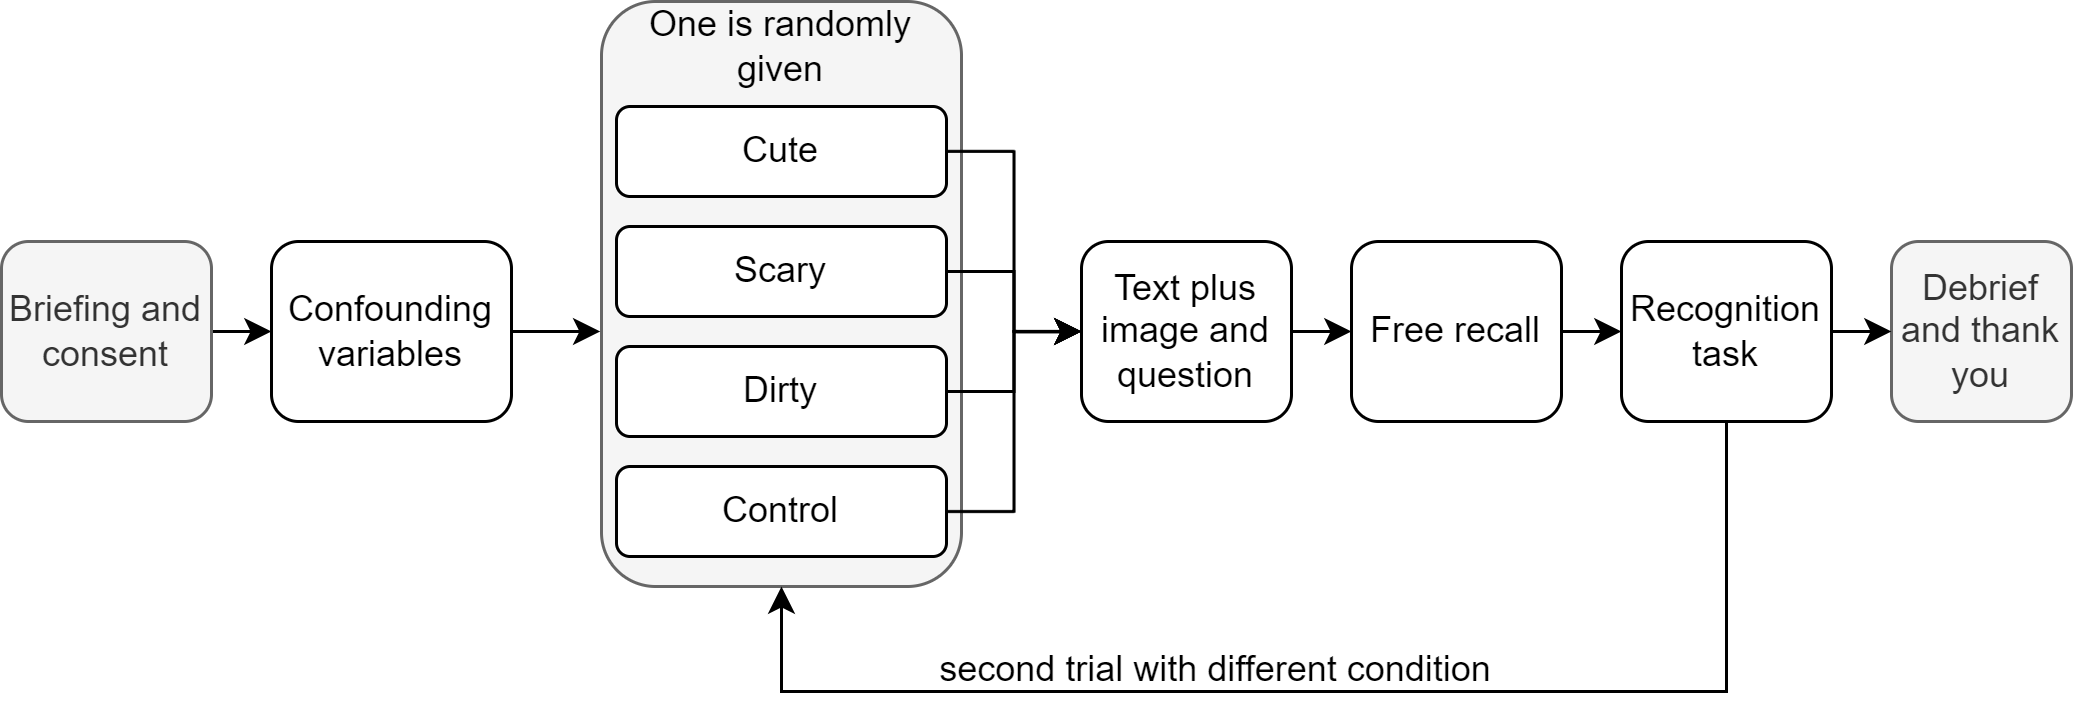

The diagram above was exported from draw.io. Its source (the exported page's mxGraphModel, read from the mxfile embedded in the PNG):
<mxGraphModel dx="1050" dy="569" grid="1" gridSize="10" guides="1" tooltips="1" connect="1" arrows="1" fold="1" page="1" pageScale="1" pageWidth="850" pageHeight="1100" math="0" shadow="0">
  <root>
    <mxCell id="0" />
    <mxCell id="1" parent="0" />
    <mxCell id="iqrZMdQ72QaIPsKWvsc--3" style="edgeStyle=orthogonalEdgeStyle;rounded=0;orthogonalLoop=1;jettySize=auto;html=1;exitX=1;exitY=0.5;exitDx=0;exitDy=0;entryX=0;entryY=0.5;entryDx=0;entryDy=0;" parent="1" source="iqrZMdQ72QaIPsKWvsc--1" target="iqrZMdQ72QaIPsKWvsc--2" edge="1">
      <mxGeometry relative="1" as="geometry" />
    </mxCell>
    <mxCell id="iqrZMdQ72QaIPsKWvsc--1" value="Briefing and consent" style="rounded=1;whiteSpace=wrap;html=1;fillColor=#f5f5f5;strokeColor=#666666;fontColor=#333333;" parent="1" vertex="1">
      <mxGeometry x="140" y="110" width="70" height="60" as="geometry" />
    </mxCell>
    <mxCell id="iqrZMdQ72QaIPsKWvsc--2" value="Confounding variables" style="rounded=1;whiteSpace=wrap;html=1;" parent="1" vertex="1">
      <mxGeometry x="230" y="110" width="80" height="60" as="geometry" />
    </mxCell>
    <mxCell id="iqrZMdQ72QaIPsKWvsc--4" value="" style="rounded=1;whiteSpace=wrap;html=1;fillColor=#f5f5f5;strokeColor=#666666;fontColor=#333333;" parent="1" vertex="1">
      <mxGeometry x="340" y="30" width="120" height="195" as="geometry" />
    </mxCell>
    <mxCell id="iqrZMdQ72QaIPsKWvsc--15" style="edgeStyle=orthogonalEdgeStyle;rounded=0;orthogonalLoop=1;jettySize=auto;html=1;exitX=1;exitY=0.5;exitDx=0;exitDy=0;entryX=0;entryY=0.5;entryDx=0;entryDy=0;" parent="1" source="iqrZMdQ72QaIPsKWvsc--5" target="iqrZMdQ72QaIPsKWvsc--11" edge="1">
      <mxGeometry relative="1" as="geometry" />
    </mxCell>
    <mxCell id="iqrZMdQ72QaIPsKWvsc--5" value="Scary" style="rounded=1;whiteSpace=wrap;html=1;" parent="1" vertex="1">
      <mxGeometry x="345" y="105" width="110" height="30" as="geometry" />
    </mxCell>
    <mxCell id="iqrZMdQ72QaIPsKWvsc--14" style="edgeStyle=orthogonalEdgeStyle;rounded=0;orthogonalLoop=1;jettySize=auto;html=1;exitX=1;exitY=0.5;exitDx=0;exitDy=0;entryX=0;entryY=0.5;entryDx=0;entryDy=0;" parent="1" source="iqrZMdQ72QaIPsKWvsc--6" target="iqrZMdQ72QaIPsKWvsc--11" edge="1">
      <mxGeometry relative="1" as="geometry" />
    </mxCell>
    <mxCell id="iqrZMdQ72QaIPsKWvsc--6" value="Cute" style="rounded=1;whiteSpace=wrap;html=1;" parent="1" vertex="1">
      <mxGeometry x="345" y="65" width="110" height="30" as="geometry" />
    </mxCell>
    <mxCell id="iqrZMdQ72QaIPsKWvsc--16" style="edgeStyle=orthogonalEdgeStyle;rounded=0;orthogonalLoop=1;jettySize=auto;html=1;exitX=1;exitY=0.5;exitDx=0;exitDy=0;entryX=0;entryY=0.5;entryDx=0;entryDy=0;" parent="1" source="iqrZMdQ72QaIPsKWvsc--7" target="iqrZMdQ72QaIPsKWvsc--11" edge="1">
      <mxGeometry relative="1" as="geometry" />
    </mxCell>
    <mxCell id="iqrZMdQ72QaIPsKWvsc--7" value="Dirty" style="rounded=1;whiteSpace=wrap;html=1;" parent="1" vertex="1">
      <mxGeometry x="345" y="145" width="110" height="30" as="geometry" />
    </mxCell>
    <mxCell id="iqrZMdQ72QaIPsKWvsc--17" style="edgeStyle=orthogonalEdgeStyle;rounded=0;orthogonalLoop=1;jettySize=auto;html=1;exitX=1;exitY=0.5;exitDx=0;exitDy=0;entryX=0;entryY=0.5;entryDx=0;entryDy=0;" parent="1" source="iqrZMdQ72QaIPsKWvsc--8" target="iqrZMdQ72QaIPsKWvsc--11" edge="1">
      <mxGeometry relative="1" as="geometry" />
    </mxCell>
    <mxCell id="iqrZMdQ72QaIPsKWvsc--8" value="Control" style="rounded=1;whiteSpace=wrap;html=1;" parent="1" vertex="1">
      <mxGeometry x="345" y="185" width="110" height="30" as="geometry" />
    </mxCell>
    <mxCell id="iqrZMdQ72QaIPsKWvsc--18" style="edgeStyle=orthogonalEdgeStyle;rounded=0;orthogonalLoop=1;jettySize=auto;html=1;exitX=1;exitY=0.5;exitDx=0;exitDy=0;entryX=0;entryY=0.5;entryDx=0;entryDy=0;" parent="1" source="iqrZMdQ72QaIPsKWvsc--11" target="iqrZMdQ72QaIPsKWvsc--12" edge="1">
      <mxGeometry relative="1" as="geometry" />
    </mxCell>
    <mxCell id="iqrZMdQ72QaIPsKWvsc--11" value="Text plus image and question" style="rounded=1;whiteSpace=wrap;html=1;" parent="1" vertex="1">
      <mxGeometry x="500" y="110" width="70" height="60" as="geometry" />
    </mxCell>
    <mxCell id="fRksHflK1rGuR9vrUw59-3" style="edgeStyle=orthogonalEdgeStyle;rounded=0;orthogonalLoop=1;jettySize=auto;html=1;exitX=1;exitY=0.5;exitDx=0;exitDy=0;entryX=0;entryY=0.5;entryDx=0;entryDy=0;" edge="1" parent="1" source="iqrZMdQ72QaIPsKWvsc--12" target="fRksHflK1rGuR9vrUw59-1">
      <mxGeometry relative="1" as="geometry" />
    </mxCell>
    <mxCell id="iqrZMdQ72QaIPsKWvsc--12" value="Free recall" style="rounded=1;whiteSpace=wrap;html=1;" parent="1" vertex="1">
      <mxGeometry x="590" y="110" width="70" height="60" as="geometry" />
    </mxCell>
    <mxCell id="iqrZMdQ72QaIPsKWvsc--19" value="Debrief and thank you" style="rounded=1;whiteSpace=wrap;html=1;fillColor=#f5f5f5;strokeColor=#666666;fontColor=#333333;" parent="1" vertex="1">
      <mxGeometry x="770" y="110" width="60" height="60" as="geometry" />
    </mxCell>
    <mxCell id="iqrZMdQ72QaIPsKWvsc--22" value="second trial with different condition" style="text;html=1;strokeColor=none;fillColor=none;align=center;verticalAlign=middle;whiteSpace=wrap;rounded=0;" parent="1" vertex="1">
      <mxGeometry x="450" y="240" width="190" height="25" as="geometry" />
    </mxCell>
    <mxCell id="fRksHflK1rGuR9vrUw59-4" style="edgeStyle=orthogonalEdgeStyle;rounded=0;orthogonalLoop=1;jettySize=auto;html=1;exitX=1;exitY=0.5;exitDx=0;exitDy=0;entryX=0;entryY=0.5;entryDx=0;entryDy=0;" edge="1" parent="1" source="fRksHflK1rGuR9vrUw59-1" target="iqrZMdQ72QaIPsKWvsc--19">
      <mxGeometry relative="1" as="geometry" />
    </mxCell>
    <mxCell id="fRksHflK1rGuR9vrUw59-6" style="edgeStyle=orthogonalEdgeStyle;rounded=0;orthogonalLoop=1;jettySize=auto;html=1;exitX=0.5;exitY=1;exitDx=0;exitDy=0;entryX=0.5;entryY=1;entryDx=0;entryDy=0;" edge="1" parent="1" source="fRksHflK1rGuR9vrUw59-1" target="iqrZMdQ72QaIPsKWvsc--4">
      <mxGeometry relative="1" as="geometry">
        <Array as="points">
          <mxPoint x="715" y="260" />
          <mxPoint x="400" y="260" />
        </Array>
      </mxGeometry>
    </mxCell>
    <mxCell id="fRksHflK1rGuR9vrUw59-1" value="Recognition task" style="rounded=1;whiteSpace=wrap;html=1;" vertex="1" parent="1">
      <mxGeometry x="680" y="110" width="70" height="60" as="geometry" />
    </mxCell>
    <mxCell id="fRksHflK1rGuR9vrUw59-9" style="edgeStyle=orthogonalEdgeStyle;rounded=0;orthogonalLoop=1;jettySize=auto;html=1;exitX=1;exitY=0.5;exitDx=0;exitDy=0;entryX=-0.003;entryY=0.559;entryDx=0;entryDy=0;entryPerimeter=0;" edge="1" parent="1" source="iqrZMdQ72QaIPsKWvsc--2" target="iqrZMdQ72QaIPsKWvsc--4">
      <mxGeometry relative="1" as="geometry" />
    </mxCell>
    <mxCell id="fRksHflK1rGuR9vrUw59-10" value="One is randomly given" style="text;html=1;align=center;verticalAlign=middle;whiteSpace=wrap;rounded=0;" vertex="1" parent="1">
      <mxGeometry x="345" y="30" width="110" height="30" as="geometry" />
    </mxCell>
  </root>
</mxGraphModel>